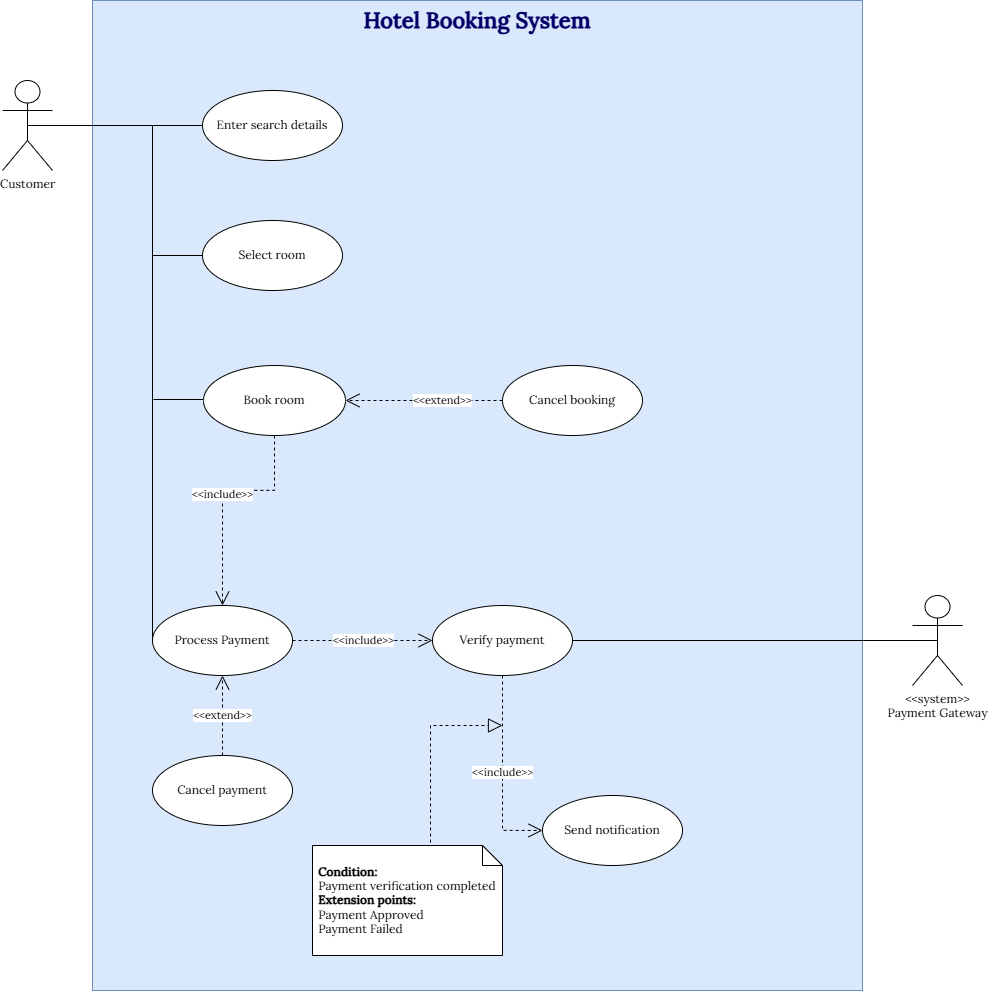

The diagram above was exported from draw.io. Its source (the exported page's mxGraphModel, read from the mxfile embedded in the PNG):
<mxGraphModel dx="2680" dy="1057" grid="1" gridSize="10" guides="1" tooltips="1" connect="1" arrows="1" fold="1" page="1" pageScale="1" pageWidth="1100" pageHeight="850" math="0" shadow="0">
  <root>
    <mxCell id="0" />
    <mxCell id="1" parent="0" />
    <mxCell id="ZUmMniJBm9N6FvEQjwG5-3" parent="1" style="html=1;whiteSpace=wrap;fillColor=#dae8fc;strokeColor=#6c8ebf;glass=0;verticalAlign=top;movable=0;resizable=0;rotatable=0;deletable=0;editable=0;locked=1;connectable=0;" value="&lt;b&gt;&lt;font style=&quot;color: rgb(0, 0, 102); font-size: 22px;&quot; face=&quot;Lora&quot; data-font-src=&quot;https://fonts.googleapis.com/css?family=Lora&quot;&gt;Hotel Booking System&lt;/font&gt;&lt;/b&gt;" vertex="1">
      <mxGeometry height="990" width="770" x="160" y="40" as="geometry" />
    </mxCell>
    <mxCell id="ZUmMniJBm9N6FvEQjwG5-4" parent="1" style="shape=umlActor;verticalLabelPosition=bottom;verticalAlign=top;html=1;fontFamily=Lora;fontSource=https%3A%2F%2Ffonts.googleapis.com%2Fcss%3Ffamily%3DLora;" value="&amp;lt;&amp;lt;system&amp;gt;&amp;gt;&lt;div&gt;Payment Gateway&lt;/div&gt;" vertex="1">
      <mxGeometry height="90" width="50" x="980" y="635" as="geometry" />
    </mxCell>
    <mxCell id="ZUmMniJBm9N6FvEQjwG5-6" parent="1" style="shape=umlActor;verticalLabelPosition=bottom;verticalAlign=top;html=1;fontFamily=Lora;fontSource=https%3A%2F%2Ffonts.googleapis.com%2Fcss%3Ffamily%3DLora;" value="Customer" vertex="1">
      <mxGeometry height="90" width="50" x="70" y="120" as="geometry" />
    </mxCell>
    <mxCell id="ZUmMniJBm9N6FvEQjwG5-9" parent="1" style="ellipse;whiteSpace=wrap;html=1;fontFamily=Lora;fontSource=https%3A%2F%2Ffonts.googleapis.com%2Fcss%3Ffamily%3DLora;" value="Enter search details" vertex="1">
      <mxGeometry height="70" width="140" x="270" y="130" as="geometry" />
    </mxCell>
    <mxCell id="ZUmMniJBm9N6FvEQjwG5-12" parent="1" style="ellipse;whiteSpace=wrap;html=1;fontFamily=Lora;fontSource=https%3A%2F%2Ffonts.googleapis.com%2Fcss%3Ffamily%3DLora;" value="Select room" vertex="1">
      <mxGeometry height="70" width="140" x="270" y="260" as="geometry" />
    </mxCell>
    <mxCell id="ZUmMniJBm9N6FvEQjwG5-14" parent="1" style="ellipse;whiteSpace=wrap;html=1;fontFamily=Lora;fontSource=https%3A%2F%2Ffonts.googleapis.com%2Fcss%3Ffamily%3DLora;" value="Send notification" vertex="1">
      <mxGeometry height="70" width="140" x="610" y="835" as="geometry" />
    </mxCell>
    <mxCell id="ZUmMniJBm9N6FvEQjwG5-16" parent="1" style="ellipse;whiteSpace=wrap;html=1;fontFamily=Lora;fontSource=https%3A%2F%2Ffonts.googleapis.com%2Fcss%3Ffamily%3DLora;" value="Verify payment" vertex="1">
      <mxGeometry height="70" width="140" x="500" y="645" as="geometry" />
    </mxCell>
    <mxCell id="ZUmMniJBm9N6FvEQjwG5-28" edge="1" parent="1" source="ZUmMniJBm9N6FvEQjwG5-6" style="endArrow=none;html=1;rounded=0;entryX=0;entryY=0.5;entryDx=0;entryDy=0;exitX=0.5;exitY=0.5;exitDx=0;exitDy=0;exitPerimeter=0;fontFamily=Lora;fontSource=https%3A%2F%2Ffonts.googleapis.com%2Fcss%3Ffamily%3DLora;" target="ZUmMniJBm9N6FvEQjwG5-9" value="">
      <mxGeometry height="50" relative="1" width="50" as="geometry">
        <mxPoint x="120" y="165" as="sourcePoint" />
        <mxPoint x="180" y="250" as="targetPoint" />
      </mxGeometry>
    </mxCell>
    <mxCell id="ZUmMniJBm9N6FvEQjwG5-31" edge="1" parent="1" style="endArrow=none;html=1;rounded=0;edgeStyle=orthogonalEdgeStyle;entryX=0;entryY=0.5;entryDx=0;entryDy=0;fontFamily=Lora;fontSource=https%3A%2F%2Ffonts.googleapis.com%2Fcss%3Ffamily%3DLora;" target="ZUmMniJBm9N6FvEQjwG5-85" value="">
      <mxGeometry height="50" relative="1" width="50" as="geometry">
        <Array as="points">
          <mxPoint x="220" y="165" />
        </Array>
        <mxPoint x="250" y="165" as="sourcePoint" />
        <mxPoint x="300" y="720" as="targetPoint" />
      </mxGeometry>
    </mxCell>
    <mxCell id="ZUmMniJBm9N6FvEQjwG5-32" edge="1" parent="1" style="endArrow=none;html=1;rounded=0;entryX=0;entryY=0.5;entryDx=0;entryDy=0;fontFamily=Lora;fontSource=https%3A%2F%2Ffonts.googleapis.com%2Fcss%3Ffamily%3DLora;" target="ZUmMniJBm9N6FvEQjwG5-12" value="">
      <mxGeometry relative="1" as="geometry">
        <mxPoint x="220" y="295" as="sourcePoint" />
        <mxPoint x="270" y="299" as="targetPoint" />
      </mxGeometry>
    </mxCell>
    <mxCell id="ZUmMniJBm9N6FvEQjwG5-35" edge="1" parent="1" source="ZUmMniJBm9N6FvEQjwG5-4" style="endArrow=none;html=1;rounded=0;exitX=0.5;exitY=0.5;exitDx=0;exitDy=0;exitPerimeter=0;edgeStyle=orthogonalEdgeStyle;entryX=1;entryY=0.5;entryDx=0;entryDy=0;fontFamily=Lora;fontSource=https%3A%2F%2Ffonts.googleapis.com%2Fcss%3Ffamily%3DLora;" target="ZUmMniJBm9N6FvEQjwG5-16" value="">
      <mxGeometry height="50" relative="1" width="50" as="geometry">
        <mxPoint x="940" y="775" as="sourcePoint" />
        <mxPoint x="750" y="675" as="targetPoint" />
      </mxGeometry>
    </mxCell>
    <mxCell id="ZUmMniJBm9N6FvEQjwG5-44" edge="1" parent="1" source="ZUmMniJBm9N6FvEQjwG5-16" style="endArrow=open;endSize=12;dashed=1;html=1;rounded=0;exitX=0.5;exitY=1;exitDx=0;exitDy=0;entryX=0;entryY=0.5;entryDx=0;entryDy=0;edgeStyle=orthogonalEdgeStyle;fontFamily=Lora;fontSource=https%3A%2F%2Ffonts.googleapis.com%2Fcss%3Ffamily%3DLora;" target="ZUmMniJBm9N6FvEQjwG5-14" value="&amp;lt;&amp;lt;include&amp;gt;&amp;gt;">
      <mxGeometry relative="1" width="160" as="geometry">
        <mxPoint x="460" y="1185" as="sourcePoint" />
        <mxPoint x="630" y="750" as="targetPoint" />
      </mxGeometry>
    </mxCell>
    <mxCell id="ZUmMniJBm9N6FvEQjwG5-52" edge="1" parent="1" source="ZUmMniJBm9N6FvEQjwG5-48" style="endArrow=open;endSize=12;dashed=1;html=1;rounded=0;exitX=0.5;exitY=0;exitDx=0;exitDy=0;entryX=0.5;entryY=1;entryDx=0;entryDy=0;edgeStyle=orthogonalEdgeStyle;fontFamily=Lora;fontSource=https%3A%2F%2Ffonts.googleapis.com%2Fcss%3Ffamily%3DLora;" target="ZUmMniJBm9N6FvEQjwG5-85" value="&amp;lt;&amp;lt;extend&amp;gt;&amp;gt;">
      <mxGeometry relative="1" width="160" as="geometry">
        <mxPoint x="458.57" y="845" as="sourcePoint" />
        <mxPoint x="458.57" y="945" as="targetPoint" />
      </mxGeometry>
    </mxCell>
    <mxCell id="ZUmMniJBm9N6FvEQjwG5-54" parent="1" style="shape=note;size=20;whiteSpace=wrap;html=1;fontFamily=Lora;fontSource=https%3A%2F%2Ffonts.googleapis.com%2Fcss%3Ffamily%3DLora;" value="&lt;div style=&quot;text-align: justify;&quot;&gt;&lt;b&gt;Condition:&lt;/b&gt;&lt;/div&gt;&lt;div style=&quot;text-align: justify;&quot;&gt;Payment verification completed&lt;/div&gt;&lt;div style=&quot;text-align: justify;&quot;&gt;&lt;b&gt;Extension points:&lt;/b&gt;&lt;/div&gt;&lt;div style=&quot;text-align: justify;&quot;&gt;Payment Approved&lt;/div&gt;&lt;div style=&quot;text-align: justify;&quot;&gt;Payment Failed&lt;/div&gt;" vertex="1">
      <mxGeometry height="110" width="190" x="380" y="885" as="geometry" />
    </mxCell>
    <mxCell id="ZUmMniJBm9N6FvEQjwG5-77" edge="1" parent="1" source="ZUmMniJBm9N6FvEQjwG5-78" style="endArrow=open;endSize=12;dashed=1;html=1;rounded=0;entryX=1;entryY=0.5;entryDx=0;entryDy=0;exitX=0;exitY=0.5;exitDx=0;exitDy=0;fontFamily=Lora;fontSource=https%3A%2F%2Ffonts.googleapis.com%2Fcss%3Ffamily%3DLora;" target="ZUmMniJBm9N6FvEQjwG5-90" value="&amp;lt;&amp;lt;extend&amp;gt;&amp;gt;">
      <mxGeometry relative="1" width="160" x="-0.2398" as="geometry">
        <mxPoint as="offset" />
        <mxPoint x="641" y="570" as="sourcePoint" />
        <mxPoint x="739.4974746830583" y="464.74873734152914" as="targetPoint" />
      </mxGeometry>
    </mxCell>
    <mxCell id="ZUmMniJBm9N6FvEQjwG5-78" parent="1" style="ellipse;whiteSpace=wrap;html=1;fontFamily=Lora;fontSource=https%3A%2F%2Ffonts.googleapis.com%2Fcss%3Ffamily%3DLora;" value="Cancel booking" vertex="1">
      <mxGeometry height="70" width="140" x="570" y="405" as="geometry" />
    </mxCell>
    <mxCell id="ZUmMniJBm9N6FvEQjwG5-85" parent="1" style="ellipse;whiteSpace=wrap;html=1;fontFamily=Lora;fontSource=https%3A%2F%2Ffonts.googleapis.com%2Fcss%3Ffamily%3DLora;" value="Process Payment" vertex="1">
      <mxGeometry height="70" width="140" x="220" y="645" as="geometry" />
    </mxCell>
    <mxCell id="ZUmMniJBm9N6FvEQjwG5-48" parent="1" style="ellipse;whiteSpace=wrap;html=1;fontFamily=Lora;fontSource=https%3A%2F%2Ffonts.googleapis.com%2Fcss%3Ffamily%3DLora;" value="Cancel payment" vertex="1">
      <mxGeometry height="70" width="140" x="220" y="795" as="geometry" />
    </mxCell>
    <mxCell id="ZUmMniJBm9N6FvEQjwG5-95" edge="1" parent="1" source="ZUmMniJBm9N6FvEQjwG5-54" style="endArrow=block;dashed=1;endFill=0;endSize=12;html=1;rounded=0;exitX=0;exitY=0;exitDx=85;exitDy=0;exitPerimeter=0;edgeStyle=orthogonalEdgeStyle;fontFamily=Lora;fontSource=https%3A%2F%2Ffonts.googleapis.com%2Fcss%3Ffamily%3DLora;" value="">
      <mxGeometry relative="1" width="160" as="geometry">
        <Array as="points">
          <mxPoint x="498" y="765" />
        </Array>
        <mxPoint x="495" y="1085" as="sourcePoint" />
        <mxPoint x="570" y="765" as="targetPoint" />
      </mxGeometry>
    </mxCell>
    <mxCell id="ZUmMniJBm9N6FvEQjwG5-90" parent="1" style="ellipse;whiteSpace=wrap;html=1;fontFamily=Lora;fontSource=https%3A%2F%2Ffonts.googleapis.com%2Fcss%3Ffamily%3DLora;" value="Book room" vertex="1">
      <mxGeometry height="70" width="142" x="271" y="405" as="geometry" />
    </mxCell>
    <mxCell id="ZUmMniJBm9N6FvEQjwG5-102" edge="1" parent="1" source="ZUmMniJBm9N6FvEQjwG5-90" style="endArrow=open;endSize=12;dashed=1;html=1;rounded=0;entryX=0.5;entryY=0;entryDx=0;entryDy=0;edgeStyle=orthogonalEdgeStyle;exitX=0.5;exitY=1;exitDx=0;exitDy=0;fontFamily=Lora;fontSource=https%3A%2F%2Ffonts.googleapis.com%2Fcss%3Ffamily%3DLora;" target="ZUmMniJBm9N6FvEQjwG5-85" value="&amp;lt;&amp;lt;include&amp;gt;&amp;gt;">
      <mxGeometry relative="1" width="160" as="geometry">
        <Array as="points">
          <mxPoint x="342" y="530" />
          <mxPoint x="290" y="530" />
        </Array>
        <mxPoint x="650" y="475" as="sourcePoint" />
        <mxPoint x="300" y="715" as="targetPoint" />
      </mxGeometry>
    </mxCell>
    <mxCell id="ZUmMniJBm9N6FvEQjwG5-103" edge="1" parent="1" source="ZUmMniJBm9N6FvEQjwG5-85" style="endArrow=open;endSize=12;dashed=1;html=1;rounded=0;edgeStyle=orthogonalEdgeStyle;exitX=1;exitY=0.5;exitDx=0;exitDy=0;entryX=0;entryY=0.5;entryDx=0;entryDy=0;fontFamily=Lora;fontSource=https%3A%2F%2Ffonts.googleapis.com%2Fcss%3Ffamily%3DLora;" target="ZUmMniJBm9N6FvEQjwG5-16" value="&amp;lt;&amp;lt;include&amp;gt;&amp;gt;">
      <mxGeometry relative="1" width="160" as="geometry">
        <mxPoint x="374" y="674" as="sourcePoint" />
        <mxPoint x="430" y="770" as="targetPoint" />
      </mxGeometry>
    </mxCell>
    <mxCell id="ZUmMniJBm9N6FvEQjwG5-104" edge="1" parent="1" style="endArrow=none;html=1;rounded=0;entryX=0;entryY=0.5;entryDx=0;entryDy=0;fontFamily=Lora;fontSource=https%3A%2F%2Ffonts.googleapis.com%2Fcss%3Ffamily%3DLora;" value="">
      <mxGeometry relative="1" as="geometry">
        <mxPoint x="221" y="439" as="sourcePoint" />
        <mxPoint x="271" y="439" as="targetPoint" />
      </mxGeometry>
    </mxCell>
  </root>
</mxGraphModel>